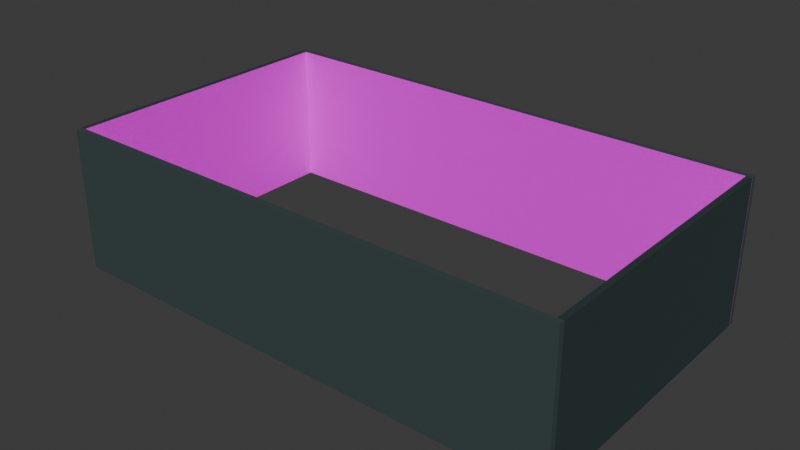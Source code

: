 # Source: proto_room.blend  (saved by Blender 5.1.30; exported with 4.5.12 LTS)
import bpy
from mathutils import Matrix  # noqa: F401  (used for matrix-valued properties, if any)

bpy.ops.wm.read_factory_settings(use_empty=True)
scene = bpy.context.scene
scene.name = 'Scene'

# ---- images (referenced by path relative to the original .blend; pixels are not part of the script)
import os
ASSET_DIR = os.environ.get("B2B_ASSET_DIR", "")  # directory of the original .blend (textures are referenced by path, not embedded)
HERE = os.path.dirname(os.path.abspath(__file__))  # packed textures are extracted next to this script under _unpacked/

def load_image(name, relpath, width, height, colorspace="sRGB"):
    """Load a texture the original file referenced (path relative to the .blend, or extracted next to this script)."""
    p = next((c for c in (os.path.join(HERE, relpath), os.path.join(ASSET_DIR, relpath)) if relpath and os.path.exists(c)), "")
    if p:
        img = bpy.data.images.load(p, check_existing=True)
        img.name = name
    else:  # same state as the original file: an image datablock whose file is absent (Cycles renders it pink)
        img = bpy.data.images.new(name, width, height)
        img.source = "FILE"
        img.filepath = "//" + (relpath or name)
    img.colorspace_settings.name = colorspace
    return img
img_left_wall_png = load_image('Left Wall.png', 'Materials/Left Wall.png', 1024, 1024, 'sRGB')
img_right_wall_png = load_image('Right Wall.png', 'Materials/Right Wall.png', 1024, 1024, 'sRGB')
img_spawn_png = load_image('Spawn.png', 'Materials/Spawn.png', 1024, 1024, 'sRGB')
img_rack_png = load_image('Rack.png', 'Materials/Rack.png', 1024, 1024, 'sRGB')

# ---- materials (node trees are filled in below, after node groups)
mat_left_wall_texture = bpy.data.materials.new('Left Wall Texture')
mat_default_002 = bpy.data.materials.new('Default.002')
mat_right_wall_texture = bpy.data.materials.new('Right Wall Texture')
mat_default_003 = bpy.data.materials.new('Default.003')
mat_default = bpy.data.materials.new('Default')
mat_spawn_texture = bpy.data.materials.new('Spawn Texture')
mat_default_004 = bpy.data.materials.new('Default.004')
mat_rack_texture = bpy.data.materials.new('Rack Texture')

# ---- material node trees
mat_left_wall_texture.use_nodes = True; mat_left_wall_texture.node_tree.nodes.clear()
_N = mat_left_wall_texture.node_tree.nodes; _L = mat_left_wall_texture.node_tree.links
n0 = _N.new('ShaderNodeBsdfPrincipled'); n0.name = 'Principled BSDF'; n0.location = (-200, 100)
n1 = _N.new('ShaderNodeOutputMaterial'); n1.name = 'Material Output'; n1.location = (200, 100)
n2 = _N.new('ShaderNodeTexImage'); n2.name = 'Image Texture'; n2.location = (-490, 80)
n2.image = img_left_wall_png
_L.new(n0.outputs[0], n1.inputs[0])
_L.new(n2.outputs[0], n0.inputs[0])
n1.is_active_output = True
mat_default_002.use_nodes = True; mat_default_002.node_tree.nodes.clear()
_N = mat_default_002.node_tree.nodes; _L = mat_default_002.node_tree.links
n0 = _N.new('ShaderNodeBsdfPrincipled'); n0.name = 'Principled BSDF'; n0.location = (-200, 100)
n0.inputs[0].default_value = (0.0455, 0.06879, 0.07031, 1.0)
n1 = _N.new('ShaderNodeOutputMaterial'); n1.name = 'Material Output'; n1.location = (200, 100)
_L.new(n0.outputs[0], n1.inputs[0])
n1.is_active_output = True
mat_right_wall_texture.use_nodes = True; mat_right_wall_texture.node_tree.nodes.clear()
_N = mat_right_wall_texture.node_tree.nodes; _L = mat_right_wall_texture.node_tree.links
n0 = _N.new('ShaderNodeBsdfPrincipled'); n0.name = 'Principled BSDF'; n0.location = (-200, 100)
n1 = _N.new('ShaderNodeOutputMaterial'); n1.name = 'Material Output'; n1.location = (200, 100)
n2 = _N.new('ShaderNodeTexImage'); n2.name = 'Image Texture'; n2.location = (-490, 80)
n2.image = img_right_wall_png
_L.new(n0.outputs[0], n1.inputs[0])
_L.new(n2.outputs[0], n0.inputs[0])
n1.is_active_output = True
mat_default_003.use_nodes = True; mat_default_003.node_tree.nodes.clear()
_N = mat_default_003.node_tree.nodes; _L = mat_default_003.node_tree.links
n0 = _N.new('ShaderNodeBsdfPrincipled'); n0.name = 'Principled BSDF'; n0.location = (-200, 100)
n0.inputs[0].default_value = (0.0455, 0.06879, 0.07031, 1.0)
n1 = _N.new('ShaderNodeOutputMaterial'); n1.name = 'Material Output'; n1.location = (200, 100)
_L.new(n0.outputs[0], n1.inputs[0])
n1.is_active_output = True
mat_default.use_nodes = True; mat_default.node_tree.nodes.clear()
_N = mat_default.node_tree.nodes; _L = mat_default.node_tree.links
n0 = _N.new('ShaderNodeBsdfPrincipled'); n0.name = 'Principled BSDF'; n0.location = (-200, 100)
n0.inputs[0].default_value = (0.02763, 0.04868, 0.04965, 1.0)
n1 = _N.new('ShaderNodeOutputMaterial'); n1.name = 'Material Output'; n1.location = (200, 100)
_L.new(n0.outputs[0], n1.inputs[0])
n1.is_active_output = True
mat_spawn_texture.use_nodes = True; mat_spawn_texture.node_tree.nodes.clear()
_N = mat_spawn_texture.node_tree.nodes; _L = mat_spawn_texture.node_tree.links
n0 = _N.new('ShaderNodeBsdfPrincipled'); n0.name = 'Principled BSDF'; n0.location = (-200, 100)
n1 = _N.new('ShaderNodeOutputMaterial'); n1.name = 'Material Output'; n1.location = (200, 100)
n2 = _N.new('ShaderNodeTexImage'); n2.name = 'Image Texture'; n2.location = (-490, 80)
n2.image = img_spawn_png
_L.new(n0.outputs[0], n1.inputs[0])
_L.new(n2.outputs[0], n0.inputs[0])
n1.is_active_output = True
mat_default_004.use_nodes = True; mat_default_004.node_tree.nodes.clear()
_N = mat_default_004.node_tree.nodes; _L = mat_default_004.node_tree.links
n0 = _N.new('ShaderNodeBsdfPrincipled'); n0.name = 'Principled BSDF'; n0.location = (-200, 100)
n0.inputs[0].default_value = (0.02763, 0.04868, 0.04965, 1.0)
n1 = _N.new('ShaderNodeOutputMaterial'); n1.name = 'Material Output'; n1.location = (200, 100)
_L.new(n0.outputs[0], n1.inputs[0])
n1.is_active_output = True
mat_rack_texture.use_nodes = True; mat_rack_texture.node_tree.nodes.clear()
_N = mat_rack_texture.node_tree.nodes; _L = mat_rack_texture.node_tree.links
n0 = _N.new('ShaderNodeBsdfPrincipled'); n0.name = 'Principled BSDF'; n0.location = (-200, 100)
n1 = _N.new('ShaderNodeOutputMaterial'); n1.name = 'Material Output'; n1.location = (200, 100)
n2 = _N.new('ShaderNodeTexImage'); n2.name = 'Image Texture'; n2.location = (-490, 80)
n2.image = img_rack_png
_L.new(n0.outputs[0], n1.inputs[0])
_L.new(n2.outputs[0], n0.inputs[0])
n1.is_active_output = True

# ---- world
world_world = bpy.data.worlds.new('World'); scene.world = world_world
world_world.use_nodes = True; world_world.node_tree.nodes.clear()
_N = world_world.node_tree.nodes; _L = world_world.node_tree.links
n0 = _N.new('ShaderNodeOutputWorld'); n0.name = 'World Output'; n0.location = (200, 100)
n1 = _N.new('ShaderNodeBackground'); n1.name = 'Background'; n1.location = (-200, 100)
n1.inputs[0].default_value = (0.05088, 0.05088, 0.05088, 1.0)
_L.new(n1.outputs[0], n0.inputs[0])
n0.is_active_output = True
world_world.color = (0.05088, 0.05088, 0.05088)
world_world.sun_shadow_jitter_overblur = 0.0

# ---- meshes
me_left_wall = bpy.data.meshes.new('Left Wall')
me_left_wall.from_pydata([(-1.0, -1.0, -1.0), (-1.0, -1.0, 1.0), (-1.0, 1.0, -1.0), (-1.0, 1.0, 1.0), (1.0, -1.0, -1.0), (1.0, -1.0, 1.0), (1.0, 1.0, -1.0), (1.0, 1.0, 1.0)], [], [(0, 1, 3, 2), (2, 3, 7, 6), (6, 7, 5, 4), (4, 5, 1, 0), (2, 6, 4, 0), (7, 3, 1, 5)])
me_left_wall.polygons.foreach_set('material_index', [1, 0, 1, 1, 1, 1])
_uv = me_left_wall.uv_layers.new(name='UVMap')
_uv.uv.foreach_set('vector', [1.0, 0.0, 1.0, 1.0, 0.0, 1.0, 0.0, 0.0, 1.0, 0.0, 1.0, 1.0, 0.0, 1.0, 0.0, 0.0, 1.0, 0.0, 1.0, 1.0, 0.0, 1.0, 0.0, 0.0, 1.0, 0.0, 1.0, 1.0, 0.0, 1.0, 0.0, 0.0, 1.0, 0.0, 1.0, 1.0, 0.0, 1.0, 0.0, 0.0, 1.0, 0.0, 1.0, 1.0, 0.0, 1.0, 0.0, 0.0])
me_left_wall.materials.append(mat_left_wall_texture)
me_left_wall.materials.append(mat_default_002)
me_left_wall.update()
me_right_wall = bpy.data.meshes.new('Right Wall')
me_right_wall.from_pydata([(-1.0, -1.0, -1.0), (-1.0, -1.0, 1.0), (-1.0, 1.0, -1.0), (-1.0, 1.0, 1.0), (1.0, -1.0, -1.0), (1.0, -1.0, 1.0), (1.0, 1.0, -1.0), (1.0, 1.0, 1.0)], [], [(0, 1, 3, 2), (2, 3, 7, 6), (6, 7, 5, 4), (4, 5, 1, 0), (2, 6, 4, 0), (7, 3, 1, 5)])
me_right_wall.polygons.foreach_set('material_index', [1, 1, 1, 0, 1, 1])
_uv = me_right_wall.uv_layers.new(name='UVMap')
_uv.uv.foreach_set('vector', [1.0, 0.0, 1.0, 1.0, 0.0, 1.0, 0.0, 0.0, 1.0, 0.0, 1.0, 1.0, 0.0, 1.0, 0.0, 0.0, 1.0, 0.0, 1.0, 1.0, 0.0, 1.0, 0.0, 0.0, 1.0, 0.0, 1.0, 1.0, 0.0, 1.0, 0.0, 0.0, 1.0, 0.0, 1.0, 1.0, 0.0, 1.0, 0.0, 0.0, 1.0, 0.0, 1.0, 1.0, 0.0, 1.0, 0.0, 0.0])
me_right_wall.materials.append(mat_right_wall_texture)
me_right_wall.materials.append(mat_default_003)
me_right_wall.update()
me_spawn = bpy.data.meshes.new('Spawn')
me_spawn.from_pydata([(-1.0, -1.0, -1.0), (-1.0, -1.0, 1.0), (-1.0, 1.0, -1.0), (-1.0, 1.0, 1.0), (1.0, -1.0, -1.0), (1.0, -1.0, 1.0), (1.0, 1.0, -1.0), (1.0, 1.0, 1.0), (-1.0, -1.0, 1.0), (-1.0, 1.0, 1.0), (1.0, -1.0, 1.0), (1.0, 1.0, 1.0)], [], [(0, 1, 3, 2), (2, 3, 7, 6), (6, 7, 5, 4), (4, 5, 1, 0), (2, 6, 4, 0), (11, 9, 8, 10)])
me_spawn.polygons.foreach_set('material_index', [0, 0, 0, 1, 0, 0])
_uv = me_spawn.uv_layers.new(name='UVMap')
_uv.uv.foreach_set('vector', [0.375, 0.0, 0.625, 0.0, 0.625, 0.25, 0.375, 0.25, 0.375, 0.25, 0.625, 0.25, 0.625, 0.5, 0.375, 0.5, 0.375, 0.5, 0.625, 0.5, 0.625, 0.75, 0.375, 0.75, 1.0, 0.0, 1.0, 1.0, 0.0, 1.0, 0.0, 0.0, 0.125, 0.5, 0.375, 0.5, 0.375, 0.75, 0.125, 0.75, 0.625, 0.5, 0.875, 0.5, 0.875, 0.75, 0.625, 0.75])
me_spawn.materials.append(mat_default)
me_spawn.materials.append(mat_spawn_texture)
me_spawn.update()
me_cube_003 = bpy.data.meshes.new('Cube.003')
me_cube_003.from_pydata([(-1.0, -1.0, -1.0), (-1.0, -1.0, 1.0), (-1.0, 1.0, -1.0), (-1.0, 1.0, 1.0), (1.0, -1.0, -1.0), (1.0, -1.0, 1.0), (1.0, 1.0, -1.0), (1.0, 1.0, 1.0), (-1.0, -1.0, 1.0), (-1.0, 1.0, 1.0), (1.0, -1.0, 1.0), (1.0, 1.0, 1.0)], [], [(0, 1, 3, 2), (2, 3, 7, 6), (6, 7, 5, 4), (4, 5, 1, 0), (2, 6, 4, 0), (11, 9, 8, 10)])
me_cube_003.polygons.foreach_set('material_index', [0, 1, 0, 0, 0, 0])
_uv = me_cube_003.uv_layers.new(name='UVMap')
_uv.uv.foreach_set('vector', [0.375, 0.0, 0.625, 0.0, 0.625, 0.25, 0.375, 0.25, 1.0, 0.0, 1.0, 1.0, 0.0, 1.0, 0.0, 0.0, 0.375, 0.5, 0.625, 0.5, 0.625, 0.75, 0.375, 0.75, 1.0, 0.0, 1.0, 1.0, 0.0, 1.0, 0.0, 0.0, 0.125, 0.5, 0.375, 0.5, 0.375, 0.75, 0.125, 0.75, 0.625, 0.5, 0.875, 0.5, 0.875, 0.75, 0.625, 0.75])
me_cube_003.materials.append(mat_default_004)
me_cube_003.materials.append(mat_rack_texture)
me_cube_003.update()

# ---- objects
ob_left_wall = bpy.data.objects.new('Left Wall', me_left_wall)
ob_right_wall = bpy.data.objects.new('Right Wall', me_right_wall)
ob_spawn = bpy.data.objects.new('Spawn', me_spawn)
ob_cube_001 = bpy.data.objects.new('Cube.001', me_cube_003)

# ---- transforms, parenting, visibility, modifiers, constraints
ob_left_wall.location = (0.0, 4.811, 2.542)
ob_left_wall.scale = (9.0, 0.1, 2.5)
ob_right_wall.location = (0.0, 15.01, 2.542)
ob_right_wall.scale = (9.0, 0.1, 2.5)
ob_spawn.location = (-8.898, 9.911, 2.542)
ob_spawn.rotation_euler = (0.0, 0.0, 1.571)
ob_spawn.scale = (5.0, 0.1, 2.5)
ob_cube_001.location = (8.899, 9.911, 2.542)
ob_cube_001.rotation_euler = (0.0, 0.0, 1.571)
ob_cube_001.scale = (5.0, 0.1, 2.5)

# ---- collection membership
scene.collection.objects.link(ob_left_wall)
scene.collection.objects.link(ob_right_wall)
scene.collection.objects.link(ob_spawn)
scene.collection.objects.link(ob_cube_001)

# ---- scene / render settings (as saved in the file)
scene.frame_start = 1; scene.frame_end = 250; scene.frame_set(1)
scene.render.engine = 'BLENDER_EEVEE_NEXT'
scene.render.bake_bias = 0.0
scene.render.bake_samples = 0
scene.cycles.sampling_pattern = 'TABULATED_SOBOL'
scene.eevee.use_volume_custom_range = False
bpy.context.view_layer.update()

# ---- added for rendering (the .blend has no active camera and no usable light): camera, sun
cam_auto = bpy.data.cameras.new('AutoCamera')
cam_auto.lens = 50.0
cam_auto.sensor_width = 36.0
cam_auto.clip_end = 1000.0
ob_auto_camera = bpy.data.objects.new('AutoCamera', cam_auto)
scene.collection.objects.link(ob_auto_camera)
ob_auto_camera.location = (19.7818, -13.8282, 18.3673)
ob_auto_camera.rotation_euler = (1.09748, -7.21219e-08, 0.694738)
scene.camera = ob_auto_camera
light_auto_sun = bpy.data.lights.new('AutoSun', 'SUN')
light_auto_sun.energy = 3.0
light_auto_sun.angle = 0.0523599
ob_auto_sun = bpy.data.objects.new('AutoSun', light_auto_sun)
scene.collection.objects.link(ob_auto_sun)
ob_auto_sun.rotation_euler = (0.872665, 0.174533, 0.523599)
bpy.context.view_layer.update()
